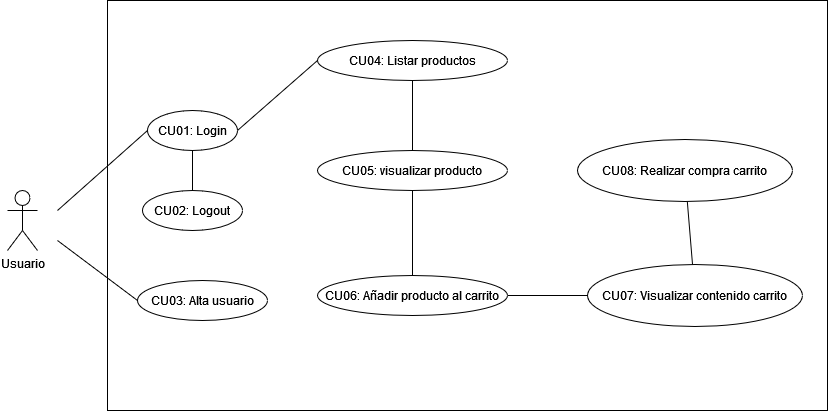

The diagram above was exported from draw.io. Its source (the exported page's mxGraphModel, read from the mxfile embedded in the PNG):
<mxGraphModel dx="1434" dy="782" grid="1" gridSize="10" guides="1" tooltips="1" connect="1" arrows="1" fold="1" page="1" pageScale="1" pageWidth="1169" pageHeight="827" math="0" shadow="0">
  <root>
    <mxCell id="0" />
    <mxCell id="1" parent="0" />
    <mxCell id="jjlpm5GJm0f-dnSsFz5t-1" value="" style="rounded=0;whiteSpace=wrap;html=1;" parent="1" vertex="1">
      <mxGeometry x="150" y="250" width="720" height="410" as="geometry" />
    </mxCell>
    <mxCell id="Z4MvtPT8uwq1306SbF5q-1" value="Usuario" style="shape=umlActor;verticalLabelPosition=bottom;verticalAlign=top;html=1;outlineConnect=0;" parent="1" vertex="1">
      <mxGeometry x="50" y="440" width="30" height="60" as="geometry" />
    </mxCell>
    <mxCell id="Z4MvtPT8uwq1306SbF5q-4" value="CU01: Login" style="ellipse;whiteSpace=wrap;html=1;" parent="1" vertex="1">
      <mxGeometry x="190" y="360" width="90" height="40" as="geometry" />
    </mxCell>
    <mxCell id="Z4MvtPT8uwq1306SbF5q-5" value="CU02: Logout" style="ellipse;whiteSpace=wrap;html=1;" parent="1" vertex="1">
      <mxGeometry x="185" y="440" width="100" height="40" as="geometry" />
    </mxCell>
    <mxCell id="Z4MvtPT8uwq1306SbF5q-6" value="CU03: Alta usuario" style="ellipse;whiteSpace=wrap;html=1;" parent="1" vertex="1">
      <mxGeometry x="180" y="530" width="130" height="40" as="geometry" />
    </mxCell>
    <mxCell id="Z4MvtPT8uwq1306SbF5q-7" value="" style="endArrow=none;html=1;rounded=0;entryX=0;entryY=0.5;entryDx=0;entryDy=0;" parent="1" target="Z4MvtPT8uwq1306SbF5q-4" edge="1">
      <mxGeometry width="50" height="50" relative="1" as="geometry">
        <mxPoint x="100" y="460" as="sourcePoint" />
        <mxPoint x="600" y="410" as="targetPoint" />
      </mxGeometry>
    </mxCell>
    <mxCell id="Z4MvtPT8uwq1306SbF5q-8" value="" style="endArrow=none;html=1;rounded=0;entryX=0;entryY=0.5;entryDx=0;entryDy=0;" parent="1" target="Z4MvtPT8uwq1306SbF5q-6" edge="1">
      <mxGeometry width="50" height="50" relative="1" as="geometry">
        <mxPoint x="100" y="490" as="sourcePoint" />
        <mxPoint x="200" y="390" as="targetPoint" />
      </mxGeometry>
    </mxCell>
    <mxCell id="Z4MvtPT8uwq1306SbF5q-13" value="" style="endArrow=none;html=1;rounded=0;exitX=0.5;exitY=1;exitDx=0;exitDy=0;" parent="1" source="Z4MvtPT8uwq1306SbF5q-4" target="Z4MvtPT8uwq1306SbF5q-5" edge="1">
      <mxGeometry width="50" height="50" relative="1" as="geometry">
        <mxPoint x="277" y="376" as="sourcePoint" />
        <mxPoint x="330" y="320" as="targetPoint" />
      </mxGeometry>
    </mxCell>
    <mxCell id="Z4MvtPT8uwq1306SbF5q-60" value="" style="endArrow=none;html=1;rounded=0;exitX=1;exitY=0.5;exitDx=0;exitDy=0;entryX=0;entryY=0.5;entryDx=0;entryDy=0;" parent="1" source="Z4MvtPT8uwq1306SbF5q-4" target="Z4MvtPT8uwq1306SbF5q-61" edge="1">
      <mxGeometry width="50" height="50" relative="1" as="geometry">
        <mxPoint x="287" y="276" as="sourcePoint" />
        <mxPoint x="360" y="420" as="targetPoint" />
      </mxGeometry>
    </mxCell>
    <mxCell id="Z4MvtPT8uwq1306SbF5q-61" value="CU04: Listar productos" style="ellipse;whiteSpace=wrap;html=1;" parent="1" vertex="1">
      <mxGeometry x="360" y="290" width="190" height="40" as="geometry" />
    </mxCell>
    <mxCell id="Z4MvtPT8uwq1306SbF5q-70" value="CU05: visualizar producto" style="ellipse;whiteSpace=wrap;html=1;" parent="1" vertex="1">
      <mxGeometry x="360" y="400" width="190" height="40" as="geometry" />
    </mxCell>
    <mxCell id="Z4MvtPT8uwq1306SbF5q-71" value="" style="endArrow=none;html=1;rounded=0;" parent="1" source="Z4MvtPT8uwq1306SbF5q-61" target="Z4MvtPT8uwq1306SbF5q-70" edge="1">
      <mxGeometry width="50" height="50" relative="1" as="geometry">
        <mxPoint x="676.1751442127261" y="334.142135623732" as="sourcePoint" />
        <mxPoint x="750" y="330" as="targetPoint" />
      </mxGeometry>
    </mxCell>
    <mxCell id="A4oLQHi-Iw5AXjA7cRlL-1" value="&lt;div&gt;CU06: Añadir producto al carrito&lt;/div&gt;" style="ellipse;whiteSpace=wrap;html=1;" vertex="1" parent="1">
      <mxGeometry x="360" y="525" width="190" height="40" as="geometry" />
    </mxCell>
    <mxCell id="A4oLQHi-Iw5AXjA7cRlL-3" value="" style="endArrow=none;html=1;rounded=0;" edge="1" parent="1" source="A4oLQHi-Iw5AXjA7cRlL-1" target="Z4MvtPT8uwq1306SbF5q-70">
      <mxGeometry width="50" height="50" relative="1" as="geometry">
        <mxPoint x="473" y="340" as="sourcePoint" />
        <mxPoint x="492" y="384" as="targetPoint" />
      </mxGeometry>
    </mxCell>
    <mxCell id="A4oLQHi-Iw5AXjA7cRlL-4" value="CU07: Visualizar contenido carrito" style="ellipse;whiteSpace=wrap;html=1;" vertex="1" parent="1">
      <mxGeometry x="630" y="514" width="215" height="62" as="geometry" />
    </mxCell>
    <mxCell id="A4oLQHi-Iw5AXjA7cRlL-5" value="" style="endArrow=none;html=1;rounded=0;" edge="1" parent="1" source="A4oLQHi-Iw5AXjA7cRlL-4" target="A4oLQHi-Iw5AXjA7cRlL-1">
      <mxGeometry width="50" height="50" relative="1" as="geometry">
        <mxPoint x="473" y="438" as="sourcePoint" />
        <mxPoint x="490" y="512" as="targetPoint" />
      </mxGeometry>
    </mxCell>
    <mxCell id="A4oLQHi-Iw5AXjA7cRlL-6" value="CU08: Realizar compra carrito" style="ellipse;whiteSpace=wrap;html=1;" vertex="1" parent="1">
      <mxGeometry x="620" y="389" width="215" height="62" as="geometry" />
    </mxCell>
    <mxCell id="A4oLQHi-Iw5AXjA7cRlL-7" value="" style="endArrow=none;html=1;rounded=0;" edge="1" parent="1" source="A4oLQHi-Iw5AXjA7cRlL-6" target="A4oLQHi-Iw5AXjA7cRlL-4">
      <mxGeometry width="50" height="50" relative="1" as="geometry">
        <mxPoint x="488" y="568" as="sourcePoint" />
        <mxPoint x="507" y="620" as="targetPoint" />
      </mxGeometry>
    </mxCell>
  </root>
</mxGraphModel>